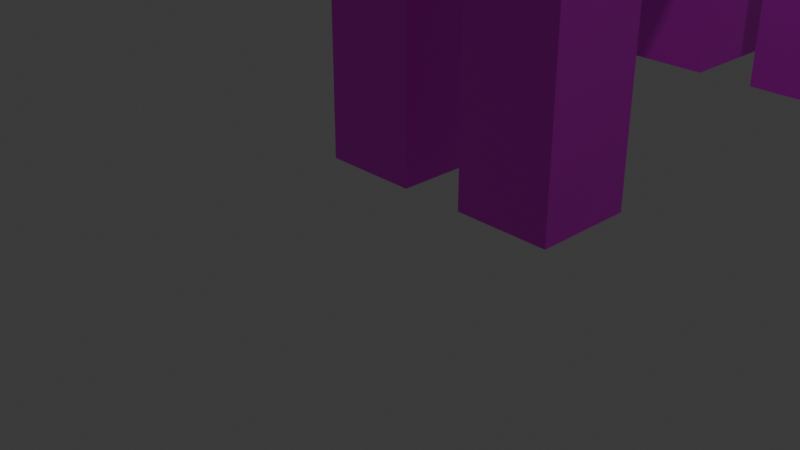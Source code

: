 # Source: giraffe_19.blend  (saved by Blender 4.1.24; exported with 4.5.12 LTS)
import bpy
from mathutils import Matrix  # noqa: F401  (used for matrix-valued properties, if any)

bpy.ops.wm.read_factory_settings(use_empty=True)
scene = bpy.context.scene
scene.name = 'Scene'

# ---- collections
col_collection = bpy.data.collections.new('Collection'); scene.collection.children.link(col_collection)

# ---- images (referenced by path relative to the original .blend; pixels are not part of the script)
import os
ASSET_DIR = os.environ.get("B2B_ASSET_DIR", "")  # directory of the original .blend (textures are referenced by path, not embedded)
HERE = os.path.dirname(os.path.abspath(__file__))  # packed textures are extracted next to this script under _unpacked/

def load_image(name, relpath, width, height, colorspace="sRGB"):
    """Load a texture the original file referenced (path relative to the .blend, or extracted next to this script)."""
    p = next((c for c in (os.path.join(HERE, relpath), os.path.join(ASSET_DIR, relpath)) if relpath and os.path.exists(c)), "")
    if p:
        img = bpy.data.images.load(p, check_existing=True)
        img.name = name
    else:  # same state as the original file: an image datablock whose file is absent (Cycles renders it pink)
        img = bpy.data.images.new(name, width, height)
        img.source = "FILE"
        img.filepath = "//" + (relpath or name)
    img.colorspace_settings.name = colorspace
    return img
img_jose_universe_png = load_image('jose.universe.png', 'jose.universe.png', 1024, 1024, 'sRGB')

# ---- materials (node trees are filled in below, after node groups)
mat_material = bpy.data.materials.new('Material')
mat_material.alpha_threshold = 0.0
mat_material.use_transparent_shadow = False
mat_material.roughness = 0.5
mat_material.line_color = (0.0, 0.0, 0.0, 1.0)

# ---- material node trees
mat_material.use_nodes = True; mat_material.node_tree.nodes.clear()
_N = mat_material.node_tree.nodes; _L = mat_material.node_tree.links
n0 = _N.new('ShaderNodeOutputMaterial'); n0.name = 'Material Output'; n0.location = (300, 300)
n1 = _N.new('ShaderNodeBsdfPrincipled'); n1.name = 'Principled BSDF'; n1.location = (10, 300)
n1.inputs[3].default_value = 1.45
n2 = _N.new('ShaderNodeTexImage'); n2.name = 'Image Texture'; n2.location = (-280, 271)
n2.image = img_jose_universe_png
_L.new(n1.outputs[0], n0.inputs[0])
_L.new(n2.outputs[0], n1.inputs[0])
n0.is_active_output = True

# ---- world
world_world = bpy.data.worlds.new('World'); scene.world = world_world
world_world.use_nodes = True; world_world.node_tree.nodes.clear()
_N = world_world.node_tree.nodes; _L = world_world.node_tree.links
n0 = _N.new('ShaderNodeOutputWorld'); n0.name = 'World Output'; n0.location = (300, 300)
n1 = _N.new('ShaderNodeBackground'); n1.name = 'Background'; n1.location = (10, 300)
n1.inputs[0].default_value = (0.05088, 0.05088, 0.05088, 1.0)
_L.new(n1.outputs[0], n0.inputs[0])
n0.is_active_output = True
world_world.color = (0.05088, 0.05088, 0.05088)
world_world.use_sun_shadow = False
world_world.sun_shadow_jitter_overblur = 0.0

# ---- cameras
cam_camera = bpy.data.cameras.new('Camera')
cam_camera.clip_end = 100.0
cam_camera.ortho_scale = 7.314

# ---- lights
light_light = bpy.data.lights.new('Light', 'POINT')
light_light.transmission_factor = 0.0
light_light.energy = 1000.0
light_light.shadow_soft_size = 0.1
light_light.shadow_maximum_resolution = 0.006
light_light.use_absolute_resolution = True

# ---- meshes
me_cube_007 = bpy.data.meshes.new('Cube.007')
me_cube_007.from_pydata([(2.499, -5.747, 23.05), (2.499, -5.747, 25.05), (2.499, -3.747, 23.05), (2.499, -3.747, 25.05), (4.499, -5.747, 23.05), (4.499, -5.747, 25.05), (4.499, -3.747, 23.05), (4.499, -3.747, 25.05), (-2.499, -5.747, 23.05), (-2.499, -5.747, 25.05), (-2.499, -3.747, 23.05), (-2.499, -3.747, 25.05), (-4.499, -5.747, 23.05), (-4.499, -5.747, 25.05), (-4.499, -3.747, 23.05), (-4.499, -3.747, 25.05), (5.863, -3.072, 23.27), (5.863, -3.072, 21.94), (5.863, -10.68, 23.27), (5.863, -10.68, 21.94), (-5.863, -3.072, 23.27), (-5.863, -3.072, 21.94), (-5.863, -10.68, 23.27), (-5.863, -10.68, 21.94), (9.819, 8.725, -7.077), (9.819, 8.725, -10.81), (9.819, -8.014, -7.077), (9.819, -8.014, -10.81), (-9.819, 8.725, -7.077), (-9.819, 8.725, -10.81), (-9.819, -8.014, -7.077), (-9.819, -8.014, -10.81), (-4.71, -6.969, -7.357), (-4.71, -6.969, 22.27), (-4.71, -3.407, -7.357), (-4.71, -3.407, 22.27), (4.71, -6.969, -7.357), (4.71, -6.969, 22.27), (4.71, -3.407, -7.357), (4.71, -3.407, 22.27), (2.98, -6.178, -20.5), (2.98, -6.178, -10.55), (2.98, -3.316, -20.5), (2.98, -3.316, -10.55), (11.96, -6.178, -20.5), (11.96, -6.178, -10.55), (11.96, -3.316, -20.5), (11.96, -3.316, -10.55), (-2.98, -6.178, -20.5), (-2.98, -6.178, -10.55), (-2.98, -3.316, -20.5), (-2.98, -3.316, -10.55), (-11.96, -6.178, -20.5), (-11.96, -6.178, -10.55), (-11.96, -3.316, -20.5), (-11.96, -3.316, -10.55), (2.98, 7.171, -20.5), (2.98, 7.171, -10.55), (2.98, 10.57, -20.5), (2.98, 10.57, -10.55), (11.96, 7.171, -20.5), (11.96, 7.171, -10.55), (11.96, 10.57, -20.5), (11.96, 10.57, -10.55), (-2.98, 7.171, -20.5), (-2.98, 7.171, -10.55), (-2.98, 10.57, -20.5), (-2.98, 10.57, -10.55), (-11.96, 7.171, -20.5), (-11.96, 7.171, -10.55), (-11.96, 10.57, -20.5), (-11.96, 10.57, -10.55), (2.562, 17.58, -6.701), (2.562, 17.58, -7.57), (2.562, 8.331, -6.701), (2.562, 8.331, -7.57), (-2.562, 17.58, -6.701), (-2.562, 17.58, -7.57), (-2.562, 8.331, -6.701), (-2.562, 8.331, -7.57), (-2.98, -6.178, -15.52), (-2.98, -3.316, -15.52), (-11.96, -3.316, -15.52), (-11.96, -6.178, -15.52), (-2.98, -3.316, -18.01), (-11.96, -3.316, -18.01), (-11.96, -6.178, -18.01), (-2.98, -6.178, -18.01), (-2.98, -6.178, -13.03), (-2.98, -3.316, -13.03), (-11.96, -3.316, -13.03), (-11.96, -6.178, -13.03), (2.98, -6.178, -15.52), (2.98, -3.316, -15.52), (11.96, -3.316, -15.52), (11.96, -6.178, -15.52), (2.98, -3.316, -18.01), (11.96, -3.316, -18.01), (11.96, -6.178, -18.01), (2.98, -6.178, -18.01), (2.98, -6.178, -13.03), (2.98, -3.316, -13.03), (11.96, -3.316, -13.03), (11.96, -6.178, -13.03), (-9.819, 0.3556, -10.81), (9.819, 0.3556, -7.077), (-9.819, 0.3556, -7.077), (9.819, 0.3556, -10.81), (-9.819, 4.883, -7.077), (9.819, 4.883, -10.81), (-9.819, 4.883, -10.81), (9.819, 4.883, -7.077), (-9.819, -3.267, -10.81), (9.819, -3.267, -7.077), (-9.819, -3.267, -7.077), (9.819, -3.267, -10.81), (2.98, 7.171, -15.52), (2.98, 10.57, -15.52), (11.96, 10.57, -15.52), (11.96, 7.171, -15.52), (2.98, 10.57, -18.01), (11.96, 10.57, -18.01), (11.96, 7.171, -18.01), (2.98, 7.171, -18.01), (2.98, 7.171, -13.03), (2.98, 10.57, -13.03), (11.96, 10.57, -13.03), (11.96, 7.171, -13.03), (-2.98, 7.171, -15.53), (-2.98, 10.57, -15.53), (-11.96, 10.57, -15.53), (-11.96, 7.171, -15.53), (-2.98, 7.171, -13.04), (-2.98, 10.57, -13.04), (-11.96, 10.57, -13.04), (-11.96, 7.171, -13.04), (-2.98, 10.57, -18.01), (-11.96, 10.57, -18.01), (-11.96, 7.171, -18.01), (-2.98, 7.171, -18.01), (-2.562, 12.96, -7.57), (2.562, 12.96, -6.701), (-2.562, 12.96, -6.701), (2.562, 12.96, -7.57), (-2.562, 15.27, -6.701), (2.562, 15.27, -7.57), (-2.562, 15.27, -7.57), (2.562, 15.27, -6.701), (-2.562, 10.64, -7.57), (2.562, 10.64, -6.701), (-2.562, 10.64, -6.701), (2.562, 10.64, -7.57), (-4.71, -6.969, 7.433), (-4.71, -3.407, 7.433), (4.71, -3.407, 7.433), (4.71, -6.969, 7.433), (-4.71, -3.407, 0.0378), (4.71, -3.407, 0.0378), (4.71, -6.969, 0.0378), (-4.71, -6.969, 0.0378), (-4.71, -3.407, -3.66), (4.71, -3.407, -3.66), (4.71, -6.969, -3.66), (-4.71, -6.969, -3.66), (-4.71, -6.969, 3.735), (-4.71, -3.407, 3.735), (4.71, -3.407, 3.735), (4.71, -6.969, 3.735), (-4.71, -6.969, 14.85), (-4.71, -3.407, 14.85), (4.71, -3.407, 14.85), (4.71, -6.969, 14.85), (-4.71, -3.407, 11.14), (4.71, -3.407, 11.14), (4.71, -6.969, 11.14), (-4.71, -6.969, 11.14), (-4.71, -6.969, 18.56), (-4.71, -3.407, 18.56), (4.71, -3.407, 18.56), (4.71, -6.969, 18.56), (-4.71, -6.969, 20.41), (-4.71, -3.407, 20.41), (4.71, -3.407, 20.41), (4.71, -6.969, 20.41), (-4.71, -3.407, 16.7), (4.71, -3.407, 16.7), (4.71, -6.969, 16.7), (-4.71, -6.969, 16.7), (-4.71, -6.969, 13.0), (-4.71, -3.407, 13.0), (4.71, -3.407, 13.0), (4.71, -6.969, 13.0), (-4.71, -3.407, 9.287), (4.71, -3.407, 9.287), (4.71, -6.969, 9.287), (-4.71, -6.969, 9.287), (-4.71, -6.969, 5.584), (-4.71, -3.407, 5.584), (4.71, -3.407, 5.584), (4.71, -6.969, 5.584), (-4.71, -3.407, 1.886), (4.71, -3.407, 1.886), (4.71, -6.969, 1.886), (-4.71, -6.969, 1.886), (-4.71, -6.969, -1.811), (-4.71, -3.407, -1.811), (4.71, -3.407, -1.811), (4.71, -6.969, -1.811), (-4.71, -3.407, -5.508), (4.71, -3.407, -5.508), (4.71, -6.969, -5.508), (-4.71, -6.969, -5.508), (-4.71, -3.407, -2.735), (4.71, -3.407, -2.735), (4.71, -6.969, -2.735), (-4.71, -6.969, -2.735), (-4.71, -6.969, -4.584), (-4.71, -3.407, -4.584), (4.71, -3.407, -4.584), (4.71, -6.969, -4.584), (-4.71, -3.407, -6.433), (4.71, -3.407, -6.433), (4.71, -6.969, -6.433), (-4.71, -6.969, -6.433), (-4.71, -6.969, -0.8865), (-4.71, -3.407, -0.8865), (4.71, -3.407, -0.8865), (4.71, -6.969, -0.8865), (-4.71, -3.407, 0.9621), (4.71, -3.407, 0.9621), (4.71, -6.969, 0.9621), (-4.71, -6.969, 0.9621), (-4.71, -6.969, 2.811), (-4.71, -3.407, 2.811), (4.71, -3.407, 2.811), (4.71, -6.969, 2.811), (-4.71, -3.407, 4.66), (4.71, -3.407, 4.66), (4.71, -6.969, 4.66), (-4.71, -6.969, 4.66), (-4.71, -6.969, 6.508), (-4.71, -3.407, 6.508), (4.71, -3.407, 6.508), (4.71, -6.969, 6.508), (-4.71, -3.407, 8.36), (4.71, -3.407, 8.36), (4.71, -6.969, 8.36), (-4.71, -6.969, 8.36), (-4.71, -6.969, 10.21), (-4.71, -3.407, 10.21), (4.71, -3.407, 10.21), (4.71, -6.969, 10.21), (-4.71, -3.407, 12.07), (4.71, -3.407, 12.07), (4.71, -6.969, 12.07), (-4.71, -6.969, 12.07), (-4.71, -6.969, 13.92), (-4.71, -3.407, 13.92), (4.71, -3.407, 13.92), (4.71, -6.969, 13.92), (-4.71, -3.407, 15.78), (4.71, -3.407, 15.78), (4.71, -6.969, 15.78), (-4.71, -6.969, 15.78), (-4.71, -6.969, 17.63), (-4.71, -3.407, 17.63), (4.71, -3.407, 17.63), (4.71, -6.969, 17.63), (-4.71, -3.407, 19.49), (4.71, -3.407, 19.49), (4.71, -6.969, 19.49), (-4.71, -6.969, 19.49), (-4.71, -6.969, 21.34), (-4.71, -3.407, 21.34), (4.71, -3.407, 21.34), (4.71, -6.969, 21.34), (2.499, -5.747, 24.05), (2.499, -3.747, 24.05), (4.499, -3.747, 24.05), (4.499, -5.747, 24.05), (-2.499, -5.747, 24.05), (-2.499, -3.747, 24.05), (-4.499, -3.747, 24.05), (-4.499, -5.747, 24.05)], [], [(276, 1, 3, 277), (277, 3, 7, 278), (278, 7, 5, 279), (279, 5, 1, 276), (2, 6, 4, 0), (7, 3, 1, 5), (280, 281, 11, 9), (281, 282, 15, 11), (282, 283, 13, 15), (283, 280, 9, 13), (10, 8, 12, 14), (15, 13, 9, 11), (16, 20, 22, 18), (19, 18, 22, 23), (23, 22, 20, 21), (21, 17, 19, 23), (17, 16, 18, 19), (21, 20, 16, 17), (113, 114, 30, 26), (27, 26, 30, 31), (110, 108, 28, 29), (112, 115, 27, 31), (115, 113, 26, 27), (29, 28, 24, 25), (272, 33, 35, 273), (273, 35, 39, 274), (274, 39, 37, 275), (275, 37, 33, 272), (34, 38, 36, 32), (39, 35, 33, 37), (100, 41, 43, 101), (101, 43, 47, 102), (102, 47, 45, 103), (103, 45, 41, 100), (42, 46, 44, 40), (47, 43, 41, 45), (88, 89, 51, 49), (89, 90, 55, 51), (90, 91, 53, 55), (91, 88, 49, 53), (50, 48, 52, 54), (55, 53, 49, 51), (124, 57, 59, 125), (125, 59, 63, 126), (126, 63, 61, 127), (127, 61, 57, 124), (58, 62, 60, 56), (63, 59, 57, 61), (132, 133, 67, 65), (133, 134, 71, 67), (134, 135, 69, 71), (135, 132, 65, 69), (66, 64, 68, 70), (71, 69, 65, 67), (149, 150, 78, 74), (75, 74, 78, 79), (146, 144, 76, 77), (148, 151, 75, 79), (151, 149, 74, 75), (77, 76, 72, 73), (86, 87, 80, 83), (85, 86, 83, 82), (84, 85, 82, 81), (87, 84, 81, 80), (48, 50, 84, 87), (50, 54, 85, 84), (54, 52, 86, 85), (52, 48, 87, 86), (83, 80, 88, 91), (82, 83, 91, 90), (81, 82, 90, 89), (80, 81, 89, 88), (98, 95, 92, 99), (97, 94, 95, 98), (96, 93, 94, 97), (99, 92, 93, 96), (40, 99, 96, 42), (42, 96, 97, 46), (46, 97, 98, 44), (44, 98, 99, 40), (95, 103, 100, 92), (94, 102, 103, 95), (93, 101, 102, 94), (92, 100, 101, 93), (109, 111, 105, 107), (110, 109, 107, 104), (112, 114, 106, 104), (111, 108, 106, 105), (24, 28, 108, 111), (29, 25, 109, 110), (25, 24, 111, 109), (104, 106, 108, 110), (31, 30, 114, 112), (107, 105, 113, 115), (104, 107, 115, 112), (105, 106, 114, 113), (122, 119, 116, 123), (121, 118, 119, 122), (120, 117, 118, 121), (123, 116, 117, 120), (56, 123, 120, 58), (58, 120, 121, 62), (62, 121, 122, 60), (60, 122, 123, 56), (119, 127, 124, 116), (118, 126, 127, 119), (117, 125, 126, 118), (116, 124, 125, 117), (138, 139, 128, 131), (137, 138, 131, 130), (136, 137, 130, 129), (139, 136, 129, 128), (131, 128, 132, 135), (130, 131, 135, 134), (129, 130, 134, 133), (128, 129, 133, 132), (64, 66, 136, 139), (66, 70, 137, 136), (70, 68, 138, 137), (68, 64, 139, 138), (145, 147, 141, 143), (146, 145, 143, 140), (148, 150, 142, 140), (147, 144, 142, 141), (72, 76, 144, 147), (77, 73, 145, 146), (73, 72, 147, 145), (140, 142, 144, 146), (79, 78, 150, 148), (143, 141, 149, 151), (140, 143, 151, 148), (141, 142, 150, 149), (243, 155, 152, 240), (242, 154, 155, 243), (241, 153, 154, 242), (240, 152, 153, 241), (224, 159, 156, 225), (225, 156, 157, 226), (226, 157, 158, 227), (227, 158, 159, 224), (219, 162, 163, 216), (218, 161, 162, 219), (217, 160, 161, 218), (216, 163, 160, 217), (232, 164, 165, 233), (233, 165, 166, 234), (234, 166, 167, 235), (235, 167, 164, 232), (259, 171, 168, 256), (258, 170, 171, 259), (257, 169, 170, 258), (256, 168, 169, 257), (248, 175, 172, 249), (249, 172, 173, 250), (250, 173, 174, 251), (251, 174, 175, 248), (267, 179, 176, 264), (266, 178, 179, 267), (265, 177, 178, 266), (264, 176, 177, 265), (270, 183, 180, 271), (269, 182, 183, 270), (268, 181, 182, 269), (271, 180, 181, 268), (263, 187, 184, 260), (260, 184, 185, 261), (261, 185, 186, 262), (262, 186, 187, 263), (255, 188, 189, 252), (252, 189, 190, 253), (253, 190, 191, 254), (254, 191, 188, 255), (246, 194, 195, 247), (245, 193, 194, 246), (244, 192, 193, 245), (247, 195, 192, 244), (239, 196, 197, 236), (236, 197, 198, 237), (237, 198, 199, 238), (238, 199, 196, 239), (230, 202, 203, 231), (229, 201, 202, 230), (228, 200, 201, 229), (231, 203, 200, 228), (214, 207, 204, 215), (213, 206, 207, 214), (212, 205, 206, 213), (215, 204, 205, 212), (223, 211, 208, 220), (220, 208, 209, 221), (221, 209, 210, 222), (222, 210, 211, 223), (163, 215, 212, 160), (160, 212, 213, 161), (161, 213, 214, 162), (162, 214, 215, 163), (211, 216, 217, 208), (208, 217, 218, 209), (209, 218, 219, 210), (210, 219, 216, 211), (36, 222, 223, 32), (38, 221, 222, 36), (34, 220, 221, 38), (32, 223, 220, 34), (207, 227, 224, 204), (206, 226, 227, 207), (205, 225, 226, 206), (204, 224, 225, 205), (159, 231, 228, 156), (156, 228, 229, 157), (157, 229, 230, 158), (158, 230, 231, 159), (202, 235, 232, 203), (201, 234, 235, 202), (200, 233, 234, 201), (203, 232, 233, 200), (167, 238, 239, 164), (166, 237, 238, 167), (165, 236, 237, 166), (164, 239, 236, 165), (196, 240, 241, 197), (197, 241, 242, 198), (198, 242, 243, 199), (199, 243, 240, 196), (152, 247, 244, 153), (153, 244, 245, 154), (154, 245, 246, 155), (155, 246, 247, 152), (194, 251, 248, 195), (193, 250, 251, 194), (192, 249, 250, 193), (195, 248, 249, 192), (174, 254, 255, 175), (173, 253, 254, 174), (172, 252, 253, 173), (175, 255, 252, 172), (188, 256, 257, 189), (189, 257, 258, 190), (190, 258, 259, 191), (191, 259, 256, 188), (171, 262, 263, 168), (170, 261, 262, 171), (169, 260, 261, 170), (168, 263, 260, 169), (187, 264, 265, 184), (184, 265, 266, 185), (185, 266, 267, 186), (186, 267, 264, 187), (176, 271, 268, 177), (177, 268, 269, 178), (178, 269, 270, 179), (179, 270, 271, 176), (183, 275, 272, 180), (182, 274, 275, 183), (181, 273, 274, 182), (180, 272, 273, 181), (4, 279, 276, 0), (6, 278, 279, 4), (2, 277, 278, 6), (0, 276, 277, 2), (12, 8, 280, 283), (14, 12, 283, 282), (10, 14, 282, 281), (8, 10, 281, 280)])
_uv = me_cube_007.uv_layers.new(name='UVMap')
_uv.uv.foreach_set('vector', [0.5, 0.0, 0.625, 0.0, 0.625, 0.25, 0.5, 0.25, 0.5, 0.25, 0.625, 0.25, 0.625, 0.5, 0.5, 0.5, 0.5, 0.5, 0.625, 0.5, 0.625, 0.75, 0.5, 0.75, 0.5, 0.75, 0.625, 0.75, 0.625, 1.0, 0.5, 1.0, 0.125, 0.5, 0.375, 0.5, 0.375, 0.75, 0.125, 0.75, 0.625, 0.5, 0.875, 0.5, 0.875, 0.75, 0.625, 0.75, 0.5, 0.0, 0.5, 0.25, 0.625, 0.25, 0.625, 0.0, 0.5, 0.25, 0.5, 0.5, 0.625, 0.5, 0.625, 0.25, 0.5, 0.5, 0.5, 0.75, 0.625, 0.75, 0.625, 0.5, 0.5, 0.75, 0.5, 1.0, 0.625, 1.0, 0.625, 0.75, 0.125, 0.5, 0.125, 0.75, 0.375, 0.75, 0.375, 0.5, 0.625, 0.5, 0.625, 0.75, 0.875, 0.75, 0.875, 0.5, 0.625, 0.5, 0.875, 0.5, 0.875, 0.75, 0.625, 0.75, 0.375, 0.75, 0.625, 0.75, 0.625, 1.0, 0.375, 1.0, 0.375, 0.0, 0.625, 0.0, 0.625, 0.25, 0.375, 0.25, 0.125, 0.5, 0.375, 0.5, 0.375, 0.75, 0.125, 0.75, 0.375, 0.5, 0.625, 0.5, 0.625, 0.75, 0.375, 0.75, 0.375, 0.25, 0.625, 0.25, 0.625, 0.5, 0.375, 0.5, 0.625, 0.6791, 0.875, 0.6791, 0.875, 0.75, 0.625, 0.75, 0.375, 0.75, 0.625, 0.75, 0.625, 1.0, 0.375, 1.0, 0.375, 0.1926, 0.625, 0.1926, 0.625, 0.25, 0.375, 0.25, 0.125, 0.6791, 0.375, 0.6791, 0.375, 0.75, 0.125, 0.75, 0.375, 0.6791, 0.625, 0.6791, 0.625, 0.75, 0.375, 0.75, 0.375, 0.25, 0.625, 0.25, 0.625, 0.5, 0.375, 0.5, 0.6172, 0.0, 0.625, 0.0, 0.625, 0.25, 0.6172, 0.25, 0.6172, 0.25, 0.625, 0.25, 0.625, 0.5, 0.6172, 0.5, 0.6172, 0.5, 0.625, 0.5, 0.625, 0.75, 0.6172, 0.75, 0.6172, 0.75, 0.625, 0.75, 0.625, 1.0, 0.6172, 1.0, 0.125, 0.5, 0.375, 0.5, 0.375, 0.75, 0.125, 0.75, 0.625, 0.5, 0.875, 0.5, 0.875, 0.75, 0.625, 0.75, 0.5625, 0.0, 0.625, 0.0, 0.625, 0.25, 0.5625, 0.25, 0.5625, 0.25, 0.625, 0.25, 0.625, 0.5, 0.5625, 0.5, 0.5625, 0.5, 0.625, 0.5, 0.625, 0.75, 0.5625, 0.75, 0.5625, 0.75, 0.625, 0.75, 0.625, 1.0, 0.5625, 1.0, 0.125, 0.5, 0.375, 0.5, 0.375, 0.75, 0.125, 0.75, 0.625, 0.5, 0.875, 0.5, 0.875, 0.75, 0.625, 0.75, 0.5625, 0.0, 0.5625, 0.25, 0.625, 0.25, 0.625, 0.0, 0.5625, 0.25, 0.5625, 0.5, 0.625, 0.5, 0.625, 0.25, 0.5625, 0.5, 0.5625, 0.75, 0.625, 0.75, 0.625, 0.5, 0.5625, 0.75, 0.5625, 1.0, 0.625, 1.0, 0.625, 0.75, 0.125, 0.5, 0.125, 0.75, 0.375, 0.75, 0.375, 0.5, 0.625, 0.5, 0.625, 0.75, 0.875, 0.75, 0.875, 0.5, 0.5625, 0.0, 0.625, 0.0, 0.625, 0.25, 0.5625, 0.25, 0.5625, 0.25, 0.625, 0.25, 0.625, 0.5, 0.5625, 0.5, 0.5625, 0.5, 0.625, 0.5, 0.625, 0.75, 0.5625, 0.75, 0.5625, 0.75, 0.625, 0.75, 0.625, 1.0, 0.5625, 1.0, 0.125, 0.5, 0.375, 0.5, 0.375, 0.75, 0.125, 0.75, 0.625, 0.5, 0.875, 0.5, 0.875, 0.75, 0.625, 0.75, 0.5623, 0.0, 0.5623, 0.25, 0.625, 0.25, 0.625, 0.0, 0.5623, 0.25, 0.5623, 0.5, 0.625, 0.5, 0.625, 0.25, 0.5623, 0.5, 0.5623, 0.75, 0.625, 0.75, 0.625, 0.5, 0.5623, 0.75, 0.5623, 1.0, 0.625, 1.0, 0.625, 0.75, 0.125, 0.5, 0.125, 0.75, 0.375, 0.75, 0.375, 0.5, 0.625, 0.5, 0.625, 0.75, 0.875, 0.75, 0.875, 0.5, 0.625, 0.6875, 0.875, 0.6875, 0.875, 0.75, 0.625, 0.75, 0.375, 0.75, 0.625, 0.75, 0.625, 1.0, 0.375, 1.0, 0.375, 0.1875, 0.625, 0.1875, 0.625, 0.25, 0.375, 0.25, 0.125, 0.6875, 0.375, 0.6875, 0.375, 0.75, 0.125, 0.75, 0.375, 0.6875, 0.625, 0.6875, 0.625, 0.75, 0.375, 0.75, 0.375, 0.25, 0.625, 0.25, 0.625, 0.5, 0.375, 0.5, 0.4375, 0.75, 0.4375, 1.0, 0.5, 1.0, 0.5, 0.75, 0.4375, 0.5, 0.4375, 0.75, 0.5, 0.75, 0.5, 0.5, 0.4375, 0.25, 0.4375, 0.5, 0.5, 0.5, 0.5, 0.25, 0.4375, 0.0, 0.4375, 0.25, 0.5, 0.25, 0.5, 0.0, 0.375, 0.0, 0.375, 0.25, 0.4375, 0.25, 0.4375, 0.0, 0.375, 0.25, 0.375, 0.5, 0.4375, 0.5, 0.4375, 0.25, 0.375, 0.5, 0.375, 0.75, 0.4375, 0.75, 0.4375, 0.5, 0.375, 0.75, 0.375, 1.0, 0.4375, 1.0, 0.4375, 0.75, 0.5, 0.75, 0.5, 1.0, 0.5625, 1.0, 0.5625, 0.75, 0.5, 0.5, 0.5, 0.75, 0.5625, 0.75, 0.5625, 0.5, 0.5, 0.25, 0.5, 0.5, 0.5625, 0.5, 0.5625, 0.25, 0.5, 0.0, 0.5, 0.25, 0.5625, 0.25, 0.5625, 0.0, 0.4375, 0.75, 0.5, 0.75, 0.5, 1.0, 0.4375, 1.0, 0.4375, 0.5, 0.5, 0.5, 0.5, 0.75, 0.4375, 0.75, 0.4375, 0.25, 0.5, 0.25, 0.5, 0.5, 0.4375, 0.5, 0.4375, 0.0, 0.5, 0.0, 0.5, 0.25, 0.4375, 0.25, 0.375, 0.0, 0.4375, 0.0, 0.4375, 0.25, 0.375, 0.25, 0.375, 0.25, 0.4375, 0.25, 0.4375, 0.5, 0.375, 0.5, 0.375, 0.5, 0.4375, 0.5, 0.4375, 0.75, 0.375, 0.75, 0.375, 0.75, 0.4375, 0.75, 0.4375, 1.0, 0.375, 1.0, 0.5, 0.75, 0.5625, 0.75, 0.5625, 1.0, 0.5, 1.0, 0.5, 0.5, 0.5625, 0.5, 0.5625, 0.75, 0.5, 0.75, 0.5, 0.25, 0.5625, 0.25, 0.5625, 0.5, 0.5, 0.5, 0.5, 0.0, 0.5625, 0.0, 0.5625, 0.25, 0.5, 0.25, 0.375, 0.5574, 0.625, 0.5574, 0.625, 0.625, 0.375, 0.625, 0.125, 0.5574, 0.375, 0.5574, 0.375, 0.625, 0.125, 0.625, 0.375, 0.07089, 0.625, 0.07089, 0.625, 0.125, 0.375, 0.125, 0.625, 0.5574, 0.875, 0.5574, 0.875, 0.625, 0.625, 0.625, 0.625, 0.5, 0.875, 0.5, 0.875, 0.5574, 0.625, 0.5574, 0.125, 0.5, 0.375, 0.5, 0.375, 0.5574, 0.125, 0.5574, 0.375, 0.5, 0.625, 0.5, 0.625, 0.5574, 0.375, 0.5574, 0.375, 0.125, 0.625, 0.125, 0.625, 0.1926, 0.375, 0.1926, 0.375, 0.0, 0.625, 0.0, 0.625, 0.07089, 0.375, 0.07089, 0.375, 0.625, 0.625, 0.625, 0.625, 0.6791, 0.375, 0.6791, 0.125, 0.625, 0.375, 0.625, 0.375, 0.6791, 0.125, 0.6791, 0.625, 0.625, 0.875, 0.625, 0.875, 0.6791, 0.625, 0.6791, 0.4375, 0.75, 0.5, 0.75, 0.5, 1.0, 0.4375, 1.0, 0.4375, 0.5, 0.5, 0.5, 0.5, 0.75, 0.4375, 0.75, 0.4375, 0.25, 0.5, 0.25, 0.5, 0.5, 0.4375, 0.5, 0.4375, 0.0, 0.5, 0.0, 0.5, 0.25, 0.4375, 0.25, 0.375, 0.0, 0.4375, 0.0, 0.4375, 0.25, 0.375, 0.25, 0.375, 0.25, 0.4375, 0.25, 0.4375, 0.5, 0.375, 0.5, 0.375, 0.5, 0.4375, 0.5, 0.4375, 0.75, 0.375, 0.75, 0.375, 0.75, 0.4375, 0.75, 0.4375, 1.0, 0.375, 1.0, 0.5, 0.75, 0.5625, 0.75, 0.5625, 1.0, 0.5, 1.0, 0.5, 0.5, 0.5625, 0.5, 0.5625, 0.75, 0.5, 0.75, 0.5, 0.25, 0.5625, 0.25, 0.5625, 0.5, 0.5, 0.5, 0.5, 0.0, 0.5625, 0.0, 0.5625, 0.25, 0.5, 0.25, 0.4373, 0.75, 0.4373, 1.0, 0.4997, 1.0, 0.4997, 0.75, 0.4373, 0.5, 0.4373, 0.75, 0.4997, 0.75, 0.4997, 0.5, 0.4373, 0.25, 0.4373, 0.5, 0.4997, 0.5, 0.4997, 0.25, 0.4373, 0.0, 0.4373, 0.25, 0.4997, 0.25, 0.4997, 0.0, 0.4997, 0.75, 0.4997, 1.0, 0.5623, 1.0, 0.5623, 0.75, 0.4997, 0.5, 0.4997, 0.75, 0.5623, 0.75, 0.5623, 0.5, 0.4997, 0.25, 0.4997, 0.5, 0.5623, 0.5, 0.5623, 0.25, 0.4997, 0.0, 0.4997, 0.25, 0.5623, 0.25, 0.5623, 0.0, 0.375, 0.0, 0.375, 0.25, 0.4373, 0.25, 0.4373, 0.0, 0.375, 0.25, 0.375, 0.5, 0.4373, 0.5, 0.4373, 0.25, 0.375, 0.5, 0.375, 0.75, 0.4373, 0.75, 0.4373, 0.5, 0.375, 0.75, 0.375, 1.0, 0.4373, 1.0, 0.4373, 0.75, 0.375, 0.5625, 0.625, 0.5625, 0.625, 0.625, 0.375, 0.625, 0.125, 0.5625, 0.375, 0.5625, 0.375, 0.625, 0.125, 0.625, 0.375, 0.0625, 0.625, 0.0625, 0.625, 0.125, 0.375, 0.125, 0.625, 0.5625, 0.875, 0.5625, 0.875, 0.625, 0.625, 0.625, 0.625, 0.5, 0.875, 0.5, 0.875, 0.5625, 0.625, 0.5625, 0.125, 0.5, 0.375, 0.5, 0.375, 0.5625, 0.125, 0.5625, 0.375, 0.5, 0.625, 0.5, 0.625, 0.5625, 0.375, 0.5625, 0.375, 0.125, 0.625, 0.125, 0.625, 0.1875, 0.375, 0.1875, 0.375, 0.0, 0.625, 0.0, 0.625, 0.0625, 0.375, 0.0625, 0.375, 0.625, 0.625, 0.625, 0.625, 0.6875, 0.375, 0.6875, 0.125, 0.625, 0.375, 0.625, 0.375, 0.6875, 0.125, 0.6875, 0.625, 0.625, 0.875, 0.625, 0.875, 0.6875, 0.625, 0.6875, 0.492, 0.75, 0.4998, 0.75, 0.4998, 1.0, 0.492, 1.0, 0.492, 0.5, 0.4998, 0.5, 0.4998, 0.75, 0.492, 0.75, 0.492, 0.25, 0.4998, 0.25, 0.4998, 0.5, 0.492, 0.5, 0.492, 0.0, 0.4998, 0.0, 0.4998, 0.25, 0.492, 0.25, 0.4296, 0.0, 0.4374, 0.0, 0.4374, 0.25, 0.4296, 0.25, 0.4296, 0.25, 0.4374, 0.25, 0.4374, 0.5, 0.4296, 0.5, 0.4296, 0.5, 0.4374, 0.5, 0.4374, 0.75, 0.4296, 0.75, 0.4296, 0.75, 0.4374, 0.75, 0.4374, 1.0, 0.4296, 1.0, 0.3984, 0.75, 0.4062, 0.75, 0.4062, 1.0, 0.3984, 1.0, 0.3984, 0.5, 0.4062, 0.5, 0.4062, 0.75, 0.3984, 0.75, 0.3984, 0.25, 0.4062, 0.25, 0.4062, 0.5, 0.3984, 0.5, 0.3984, 0.0, 0.4062, 0.0, 0.4062, 0.25, 0.3984, 0.25, 0.4608, 0.0, 0.4686, 0.0, 0.4686, 0.25, 0.4608, 0.25, 0.4608, 0.25, 0.4686, 0.25, 0.4686, 0.5, 0.4608, 0.5, 0.4608, 0.5, 0.4686, 0.5, 0.4686, 0.75, 0.4608, 0.75, 0.4608, 0.75, 0.4686, 0.75, 0.4686, 1.0, 0.4608, 1.0, 0.5546, 0.75, 0.5624, 0.75, 0.5624, 1.0, 0.5546, 1.0, 0.5546, 0.5, 0.5624, 0.5, 0.5624, 0.75, 0.5546, 0.75, 0.5546, 0.25, 0.5624, 0.25, 0.5624, 0.5, 0.5546, 0.5, 0.5546, 0.0, 0.5624, 0.0, 0.5624, 0.25, 0.5546, 0.25, 0.5233, 0.0, 0.5311, 0.0, 0.5311, 0.25, 0.5233, 0.25, 0.5233, 0.25, 0.5311, 0.25, 0.5311, 0.5, 0.5233, 0.5, 0.5233, 0.5, 0.5311, 0.5, 0.5311, 0.75, 0.5233, 0.75, 0.5233, 0.75, 0.5311, 0.75, 0.5311, 1.0, 0.5233, 1.0, 0.5859, 0.75, 0.5937, 0.75, 0.5937, 1.0, 0.5859, 1.0, 0.5859, 0.5, 0.5937, 0.5, 0.5937, 0.75, 0.5859, 0.75, 0.5859, 0.25, 0.5937, 0.25, 0.5937, 0.5, 0.5859, 0.5, 0.5859, 0.0, 0.5937, 0.0, 0.5937, 0.25, 0.5859, 0.25, 0.6015, 0.75, 0.6094, 0.75, 0.6094, 1.0, 0.6015, 1.0, 0.6015, 0.5, 0.6094, 0.5, 0.6094, 0.75, 0.6015, 0.75, 0.6015, 0.25, 0.6094, 0.25, 0.6094, 0.5, 0.6015, 0.5, 0.6015, 0.0, 0.6094, 0.0, 0.6094, 0.25, 0.6015, 0.25, 0.5702, 0.0, 0.5781, 0.0, 0.5781, 0.25, 0.5702, 0.25, 0.5702, 0.25, 0.5781, 0.25, 0.5781, 0.5, 0.5702, 0.5, 0.5702, 0.5, 0.5781, 0.5, 0.5781, 0.75, 0.5702, 0.75, 0.5702, 0.75, 0.5781, 0.75, 0.5781, 1.0, 0.5702, 1.0, 0.5389, 0.0, 0.5468, 0.0, 0.5468, 0.25, 0.5389, 0.25, 0.5389, 0.25, 0.5468, 0.25, 0.5468, 0.5, 0.5389, 0.5, 0.5389, 0.5, 0.5468, 0.5, 0.5468, 0.75, 0.5389, 0.75, 0.5389, 0.75, 0.5468, 0.75, 0.5468, 1.0, 0.5389, 1.0, 0.5076, 0.75, 0.5155, 0.75, 0.5155, 1.0, 0.5076, 1.0, 0.5076, 0.5, 0.5155, 0.5, 0.5155, 0.75, 0.5076, 0.75, 0.5076, 0.25, 0.5155, 0.25, 0.5155, 0.5, 0.5076, 0.5, 0.5076, 0.0, 0.5155, 0.0, 0.5155, 0.25, 0.5076, 0.25, 0.4764, 0.0, 0.4842, 0.0, 0.4842, 0.25, 0.4764, 0.25, 0.4764, 0.25, 0.4842, 0.25, 0.4842, 0.5, 0.4764, 0.5, 0.4764, 0.5, 0.4842, 0.5, 0.4842, 0.75, 0.4764, 0.75, 0.4764, 0.75, 0.4842, 0.75, 0.4842, 1.0, 0.4764, 1.0, 0.4452, 0.75, 0.453, 0.75, 0.453, 1.0, 0.4452, 1.0, 0.4452, 0.5, 0.453, 0.5, 0.453, 0.75, 0.4452, 0.75, 0.4452, 0.25, 0.453, 0.25, 0.453, 0.5, 0.4452, 0.5, 0.4452, 0.0, 0.453, 0.0, 0.453, 0.25, 0.4452, 0.25, 0.414, 0.75, 0.4218, 0.75, 0.4218, 1.0, 0.414, 1.0, 0.414, 0.5, 0.4218, 0.5, 0.4218, 0.75, 0.414, 0.75, 0.414, 0.25, 0.4218, 0.25, 0.4218, 0.5, 0.414, 0.5, 0.414, 0.0, 0.4218, 0.0, 0.4218, 0.25, 0.414, 0.25, 0.3828, 0.0, 0.3906, 0.0, 0.3906, 0.25, 0.3828, 0.25, 0.3828, 0.25, 0.3906, 0.25, 0.3906, 0.5, 0.3828, 0.5, 0.3828, 0.5, 0.3906, 0.5, 0.3906, 0.75, 0.3828, 0.75, 0.3828, 0.75, 0.3906, 0.75, 0.3906, 1.0, 0.3828, 1.0, 0.4062, 0.0, 0.414, 0.0, 0.414, 0.25, 0.4062, 0.25, 0.4062, 0.25, 0.414, 0.25, 0.414, 0.5, 0.4062, 0.5, 0.4062, 0.5, 0.414, 0.5, 0.414, 0.75, 0.4062, 0.75, 0.4062, 0.75, 0.414, 0.75, 0.414, 1.0, 0.4062, 1.0, 0.3906, 0.0, 0.3984, 0.0, 0.3984, 0.25, 0.3906, 0.25, 0.3906, 0.25, 0.3984, 0.25, 0.3984, 0.5, 0.3906, 0.5, 0.3906, 0.5, 0.3984, 0.5, 0.3984, 0.75, 0.3906, 0.75, 0.3906, 0.75, 0.3984, 0.75, 0.3984, 1.0, 0.3906, 1.0, 0.375, 0.75, 0.3828, 0.75, 0.3828, 1.0, 0.375, 1.0, 0.375, 0.5, 0.3828, 0.5, 0.3828, 0.75, 0.375, 0.75, 0.375, 0.25, 0.3828, 0.25, 0.3828, 0.5, 0.375, 0.5, 0.375, 0.0, 0.3828, 0.0, 0.3828, 0.25, 0.375, 0.25, 0.4218, 0.75, 0.4296, 0.75, 0.4296, 1.0, 0.4218, 1.0, 0.4218, 0.5, 0.4296, 0.5, 0.4296, 0.75, 0.4218, 0.75, 0.4218, 0.25, 0.4296, 0.25, 0.4296, 0.5, 0.4218, 0.5, 0.4218, 0.0, 0.4296, 0.0, 0.4296, 0.25, 0.4218, 0.25, 0.4374, 0.0, 0.4452, 0.0, 0.4452, 0.25, 0.4374, 0.25, 0.4374, 0.25, 0.4452, 0.25, 0.4452, 0.5, 0.4374, 0.5, 0.4374, 0.5, 0.4452, 0.5, 0.4452, 0.75, 0.4374, 0.75, 0.4374, 0.75, 0.4452, 0.75, 0.4452, 1.0, 0.4374, 1.0, 0.453, 0.75, 0.4608, 0.75, 0.4608, 1.0, 0.453, 1.0, 0.453, 0.5, 0.4608, 0.5, 0.4608, 0.75, 0.453, 0.75, 0.453, 0.25, 0.4608, 0.25, 0.4608, 0.5, 0.453, 0.5, 0.453, 0.0, 0.4608, 0.0, 0.4608, 0.25, 0.453, 0.25, 0.4686, 0.75, 0.4764, 0.75, 0.4764, 1.0, 0.4686, 1.0, 0.4686, 0.5, 0.4764, 0.5, 0.4764, 0.75, 0.4686, 0.75, 0.4686, 0.25, 0.4764, 0.25, 0.4764, 0.5, 0.4686, 0.5, 0.4686, 0.0, 0.4764, 0.0, 0.4764, 0.25, 0.4686, 0.25, 0.4842, 0.0, 0.492, 0.0, 0.492, 0.25, 0.4842, 0.25, 0.4842, 0.25, 0.492, 0.25, 0.492, 0.5, 0.4842, 0.5, 0.4842, 0.5, 0.492, 0.5, 0.492, 0.75, 0.4842, 0.75, 0.4842, 0.75, 0.492, 0.75, 0.492, 1.0, 0.4842, 1.0, 0.4998, 0.0, 0.5076, 0.0, 0.5076, 0.25, 0.4998, 0.25, 0.4998, 0.25, 0.5076, 0.25, 0.5076, 0.5, 0.4998, 0.5, 0.4998, 0.5, 0.5076, 0.5, 0.5076, 0.75, 0.4998, 0.75, 0.4998, 0.75, 0.5076, 0.75, 0.5076, 1.0, 0.4998, 1.0, 0.5155, 0.75, 0.5233, 0.75, 0.5233, 1.0, 0.5155, 1.0, 0.5155, 0.5, 0.5233, 0.5, 0.5233, 0.75, 0.5155, 0.75, 0.5155, 0.25, 0.5233, 0.25, 0.5233, 0.5, 0.5155, 0.5, 0.5155, 0.0, 0.5233, 0.0, 0.5233, 0.25, 0.5155, 0.25, 0.5311, 0.75, 0.5389, 0.75, 0.5389, 1.0, 0.5311, 1.0, 0.5311, 0.5, 0.5389, 0.5, 0.5389, 0.75, 0.5311, 0.75, 0.5311, 0.25, 0.5389, 0.25, 0.5389, 0.5, 0.5311, 0.5, 0.5311, 0.0, 0.5389, 0.0, 0.5389, 0.25, 0.5311, 0.25, 0.5468, 0.0, 0.5546, 0.0, 0.5546, 0.25, 0.5468, 0.25, 0.5468, 0.25, 0.5546, 0.25, 0.5546, 0.5, 0.5468, 0.5, 0.5468, 0.5, 0.5546, 0.5, 0.5546, 0.75, 0.5468, 0.75, 0.5468, 0.75, 0.5546, 0.75, 0.5546, 1.0, 0.5468, 1.0, 0.5624, 0.75, 0.5702, 0.75, 0.5702, 1.0, 0.5624, 1.0, 0.5624, 0.5, 0.5702, 0.5, 0.5702, 0.75, 0.5624, 0.75, 0.5624, 0.25, 0.5702, 0.25, 0.5702, 0.5, 0.5624, 0.5, 0.5624, 0.0, 0.5702, 0.0, 0.5702, 0.25, 0.5624, 0.25, 0.5781, 0.0, 0.5859, 0.0, 0.5859, 0.25, 0.5781, 0.25, 0.5781, 0.25, 0.5859, 0.25, 0.5859, 0.5, 0.5781, 0.5, 0.5781, 0.5, 0.5859, 0.5, 0.5859, 0.75, 0.5781, 0.75, 0.5781, 0.75, 0.5859, 0.75, 0.5859, 1.0, 0.5781, 1.0, 0.5937, 0.0, 0.6015, 0.0, 0.6015, 0.25, 0.5937, 0.25, 0.5937, 0.25, 0.6015, 0.25, 0.6015, 0.5, 0.5937, 0.5, 0.5937, 0.5, 0.6015, 0.5, 0.6015, 0.75, 0.5937, 0.75, 0.5937, 0.75, 0.6015, 0.75, 0.6015, 1.0, 0.5937, 1.0, 0.6094, 0.75, 0.6172, 0.75, 0.6172, 1.0, 0.6094, 1.0, 0.6094, 0.5, 0.6172, 0.5, 0.6172, 0.75, 0.6094, 0.75, 0.6094, 0.25, 0.6172, 0.25, 0.6172, 0.5, 0.6094, 0.5, 0.6094, 0.0, 0.6172, 0.0, 0.6172, 0.25, 0.6094, 0.25, 0.375, 0.75, 0.5, 0.75, 0.5, 1.0, 0.375, 1.0, 0.375, 0.5, 0.5, 0.5, 0.5, 0.75, 0.375, 0.75, 0.375, 0.25, 0.5, 0.25, 0.5, 0.5, 0.375, 0.5, 0.375, 0.0, 0.5, 0.0, 0.5, 0.25, 0.375, 0.25, 0.375, 0.75, 0.375, 1.0, 0.5, 1.0, 0.5, 0.75, 0.375, 0.5, 0.375, 0.75, 0.5, 0.75, 0.5, 0.5, 0.375, 0.25, 0.375, 0.5, 0.5, 0.5, 0.5, 0.25, 0.375, 0.0, 0.375, 0.25, 0.5, 0.25, 0.5, 0.0])
me_cube_007.materials.append(mat_material)
me_cube_007.update()
arm_armature = bpy.data.armatures.new('Armature')  # bones are not reproduced

# ---- objects
ob_light = bpy.data.objects.new('Light', light_light)
ob_camera = bpy.data.objects.new('Camera', cam_camera)
ob_cube_006 = bpy.data.objects.new('Cube.006', me_cube_007)
ob_armature = bpy.data.objects.new('Armature', arm_armature)

# ---- transforms, parenting, visibility, modifiers, constraints
ob_light.location = (4.076, 1.005, 14.55)
ob_light.rotation_euler = (0.6503, 0.05522, 1.866)
ob_light.lock_rotations_4d = False
ob_light.empty_display_type = 'ARROWS'
ob_light.color = (0.0, 0.0, 0.0, 0.0)
ob_light.lineart.crease_threshold = 0.0
ob_camera.location = (7.359, -6.926, 4.958)
ob_camera.rotation_euler = (1.109, 0.0, 0.8149)
ob_camera.lock_rotations_4d = False
ob_camera.empty_display_type = 'ARROWS'
ob_camera.color = (0.0, 0.0, 0.0, 0.0)
ob_camera.display_type = 'WIRE'
ob_camera.lineart.crease_threshold = 0.0
ob_cube_006.parent = ob_armature
ob_cube_006.matrix_parent_inverse = Matrix(((0.3722, -0.0, 0.0, -0.0), (-0.0, 0.3754, -0.0, -0.3134), (0.0, -0.0, 0.1984, -2.023), (-0.0, 0.0, -0.0, 1.0)))
ob_cube_006.location = (-1.192e-07, 3.021, 14.57)
ob_cube_006.scale = (0.1276, 0.4149, 0.7078)
_vg = ob_cube_006.vertex_groups.new(name='lowest-neck-bone')
for _i, _w in zip([32, 34, 36, 38, 156, 157, 158, 159, 160, 161, 162, 163, 200, 201, 202, 203, 204, 205, 206, 207, 208, 209, 210, 211, 212, 213, 214, 215, 216, 217, 218, 219, 220, 221, 222, 223, 224, 225, 226, 227, 228, 229, 230, 231, 232, 233, 234, 235], [0.4096, 0.3028, 0.4113, 0.2062, 0.9367, 0.9367, 0.9425, 0.9425, 0.995, 0.9948, 0.9963, 0.9963, 0.2222, 0.2222, 0.2123, 0.2123, 0.9955, 0.9945, 0.9945, 0.9955, 0.9433, 0.9381, 0.9554, 0.9558, 0.9973, 0.9972, 0.9979, 0.9979, 0.9878, 0.9838, 0.9826, 0.9876, 0.8009, 0.7784, 0.8381, 0.8388, 0.9843, 0.9819, 0.9819, 0.9843, 0.7778, 0.7778, 0.7876, 0.7876, 0.05744, 0.06328, 0.06328, 0.05744]): _vg.add([_i], _w, 'REPLACE')
_vg = ob_cube_006.vertex_groups.new(name='second-last-neck-bone')
for _i, _w in zip([152, 153, 154, 155, 156, 157, 158, 159, 164, 165, 166, 167, 172, 173, 174, 175, 188, 189, 190, 191, 192, 193, 194, 195, 196, 197, 198, 199, 200, 201, 202, 203, 228, 229, 230, 231, 232, 233, 234, 235, 236, 237, 238, 239, 240, 241, 242, 243, 244, 245, 246, 247, 248, 249, 250, 251, 252, 253, 254, 255], [0.9988, 0.9985, 0.9985, 0.9988, 0.06328, 0.06328, 0.05744, 0.05744, 0.9844, 0.982, 0.982, 0.9844, 0.7784, 0.7784, 0.7882, 0.7882, 0.05709, 0.0629, 0.0629, 0.05709, 0.9822, 0.9822, 0.9846, 0.9846, 0.9988, 0.9984, 0.9984, 0.9988, 0.7778, 0.7778, 0.7877, 0.7877, 0.2222, 0.2222, 0.2123, 0.2123, 0.9426, 0.9367, 0.9367, 0.9426, 0.9949, 0.9949, 0.9957, 0.9957, 0.9994, 0.9992, 0.9992, 0.9994, 0.9949, 0.9949, 0.9958, 0.9958, 0.9429, 0.9371, 0.9371, 0.9429, 0.2216, 0.2216, 0.2118, 0.2118]): _vg.add([_i], _w, 'REPLACE')
_vg = ob_cube_006.vertex_groups.new(name='third-last-neck-bone')
for _i, _w in zip([168, 169, 170, 171, 172, 173, 174, 175, 176, 177, 178, 179, 184, 185, 186, 187, 188, 189, 190, 191, 248, 249, 250, 251, 252, 253, 254, 255, 256, 257, 258, 259, 260, 261, 262, 263, 264, 265, 266, 267, 268, 269, 270, 271], [0.9916, 0.9899, 0.9899, 0.9916, 0.2216, 0.2216, 0.2117, 0.2117, 0.2129, 0.2204, 0.2204, 0.2129, 0.9366, 0.9366, 0.9427, 0.9427, 0.9426, 0.9367, 0.9367, 0.9426, 0.05708, 0.06289, 0.06289, 0.05708, 0.7783, 0.7783, 0.7882, 0.7882, 0.9834, 0.9808, 0.9808, 0.9834, 0.9808, 0.9808, 0.9834, 0.9834, 0.7884, 0.778, 0.778, 0.7884, 0.06192, 0.06192, 0.05801, 0.05802]): _vg.add([_i], _w, 'REPLACE')
_vg = ob_cube_006.vertex_groups.new(name='first-neck-bone')
for _i, _w in zip([33, 35, 37, 39, 176, 177, 178, 179, 180, 181, 182, 183, 184, 185, 186, 187, 264, 265, 266, 267, 268, 269, 270, 271, 272, 273, 274, 275], [0.3744, 0.9189, 0.2499, 0.9027, 0.7841, 0.7784, 0.7783, 0.7838, 0.9405, 0.9717, 0.9702, 0.9341, 0.06286, 0.06285, 0.0568, 0.05682, 0.2107, 0.2215, 0.2215, 0.2106, 0.9344, 0.934, 0.9291, 0.9306, 0.8303, 0.9639, 0.9587, 0.802]): _vg.add([_i], _w, 'REPLACE')
_vg = ob_cube_006.vertex_groups.new(name='head-bone')
for _i, _w in zip([16, 17, 18, 19, 20, 21, 22, 23, 33, 35, 37, 39, 180, 183, 272, 273, 274, 275], [1.0, 1.0, 1.0, 1.0, 1.0, 1.0, 1.0, 1.0, 0.6238, 0.07919, 0.749, 0.09536, 0.03702, 0.04993, 0.1651, 0.01236, 0.02268, 0.1936]): _vg.add([_i], _w, 'REPLACE')
_vg = ob_cube_006.vertex_groups.new(name='ear-bone.l')
_vg.add([8, 9, 10, 11, 12, 13, 14, 15, 280, 281, 282, 283], 1.0, 'REPLACE')
_vg = ob_cube_006.vertex_groups.new(name='ear-bone.r')
_vg.add([0, 1, 2, 3, 4, 5, 6, 7, 276, 277, 278, 279], 1.0, 'REPLACE')
_vg = ob_cube_006.vertex_groups.new(name='body')
for _i, _w in zip([24, 25, 26, 27, 28, 29, 30, 31, 32, 34, 36, 38, 104, 105, 106, 107, 108, 109, 110, 111, 112, 113, 114, 115, 208, 209, 210, 211, 220, 221, 222, 223], [0.6402, 0.08757, 0.9751, 0.9496, 0.6511, 0.1388, 0.9752, 0.95, 0.3118, 0.6651, 0.3152, 0.7722, 0.9001, 0.9809, 0.9814, 0.8971, 0.9027, 0.542, 0.5597, 0.8999, 0.934, 0.9915, 0.9916, 0.9328, 0.05209, 0.05798, 0.003255, 0.001769, 0.1862, 0.2113, 0.092, 0.08999]): _vg.add([_i], _w, 'REPLACE')
_vg = ob_cube_006.vertex_groups.new(name='hip-leg.l')
for _i, _w in zip([24, 25, 28, 29, 31, 65, 67, 69, 71, 104, 107, 108, 109, 110, 111, 112, 132, 133, 134, 135], [0.08736, 0.0501, 0.2397, 0.7685, 0.002001, 0.9992, 0.8341, 0.7115, 0.7879, 0.06824, 0.000714, 0.06558, 0.08346, 0.3312, 0.001052, 0.02767, 0.06208, 0.03103, 0.03627, 0.05207]): _vg.add([_i], _w, 'REPLACE')
_vg = ob_cube_006.vertex_groups.new(name='back-upper-leg.l')
for _i, _w in zip([67, 69, 71, 128, 129, 130, 131, 132, 133, 134, 135, 136, 137, 138, 139], [0.1655, 0.2872, 0.2114, 0.9322, 0.954, 0.9473, 0.928, 0.9338, 0.9572, 0.954, 0.9432, 0.03612, 0.05411, 0.06922, 0.06111]): _vg.add([_i], _w, 'REPLACE')
_vg = ob_cube_006.vertex_groups.new(name='back-lower-leg.l')
for _i, _w in zip([64, 66, 68, 70, 128, 129, 130, 131, 136, 137, 138, 139], [0.9933, 0.9961, 0.9912, 0.9942, 0.06382, 0.03801, 0.05039, 0.06818, 0.9568, 0.9457, 0.9305, 0.9386]): _vg.add([_i], _w, 'REPLACE')
_vg = ob_cube_006.vertex_groups.new(name='butt-bone')
for _i, _w in zip([74, 75, 78, 79, 148, 150], [0.2136, 0.1152, 0.4305, 0.8342, 0.01191, 0.00146]): _vg.add([_i], _w, 'REPLACE')
_vg = ob_cube_006.vertex_groups.new(name='tail')
for _i, _w in zip([72, 73, 74, 75, 76, 77, 78, 79, 140, 141, 142, 143, 144, 145, 146, 147, 148, 149, 150, 151], [1.0, 1.0, 0.7864, 0.8848, 1.0, 1.0, 0.5695, 0.1658, 0.9988, 0.9992, 0.9986, 0.9996, 0.9999, 1.0, 0.9999, 1.0, 0.969, 0.9861, 0.9743, 0.9926]): _vg.add([_i], _w, 'REPLACE')
_vg = ob_cube_006.vertex_groups.new(name='hip-leg.r')
for _i, _w in zip([24, 25, 27, 28, 29, 57, 59, 61, 63, 104, 107, 108, 109, 110, 111, 112, 115, 124, 125, 126, 127], [0.2724, 0.8623, 0.01013, 0.1092, 0.09267, 0.9992, 0.8335, 0.7107, 0.7872, 0.01325, 0.07757, 0.01337, 0.3746, 0.1092, 0.0746, 0.004352, 0.03907, 0.06235, 0.03138, 0.03661, 0.05226]): _vg.add([_i], _w, 'REPLACE')
_vg = ob_cube_006.vertex_groups.new(name='back-upper-leg.r')
for _i, _w in zip([59, 61, 63, 116, 117, 118, 119, 120, 121, 122, 123, 124, 125, 126, 127], [0.1661, 0.288, 0.2121, 0.9323, 0.9541, 0.9474, 0.9282, 0.03571, 0.05384, 0.06891, 0.06085, 0.9336, 0.9571, 0.9538, 0.943]): _vg.add([_i], _w, 'REPLACE')
_vg = ob_cube_006.vertex_groups.new(name='back-lower-leg.r')
for _i, _w in zip([56, 58, 60, 62, 116, 117, 118, 119, 120, 121, 122, 123], [0.9933, 0.9962, 0.9913, 0.9942, 0.06365, 0.03782, 0.05028, 0.06801, 0.957, 0.946, 0.9308, 0.9389]): _vg.add([_i], _w, 'REPLACE')
_vg = ob_cube_006.vertex_groups.new(name='shoulder.l')
for _i, _w in zip([36, 49, 51, 53, 55, 88, 89, 90, 91, 222], [0.2542, 0.8921, 0.882, 0.599, 0.5946, 0.0447, 0.01668, 0.007224, 0.02608, 0.06103]): _vg.add([_i], _w, 'REPLACE')
_vg = ob_cube_006.vertex_groups.new(name='front-upper-arm.l')
for _i, _w in zip([49, 51, 53, 55, 80, 81, 82, 83, 88, 89, 90, 91], [0.1021, 0.1127, 0.3789, 0.3853, 0.05912, 0.002252, 0.03339, 0.06775, 0.9006, 0.9288, 0.9264, 0.9044]): _vg.add([_i], _w, 'REPLACE')
_vg = ob_cube_006.vertex_groups.new(name='front-lower-arm.l')
for _i, _w in zip([48, 50, 52, 54, 80, 81, 82, 83, 84, 85, 86, 87, 88, 89, 90, 91], [0.9998, 0.9998, 0.9996, 0.9997, 0.9379, 0.9729, 0.9569, 0.9294, 0.9987, 0.9976, 0.996, 0.9971, 0.052, 0.02576, 0.04006, 0.05752]): _vg.add([_i], _w, 'REPLACE')
_vg = ob_cube_006.vertex_groups.new(name='shoulder.r')
for _i, _w in zip([32, 34, 41, 43, 45, 47, 100, 101, 102, 103, 223], [0.2614, 0.005201, 0.8921, 0.882, 0.599, 0.5946, 0.0447, 0.01668, 0.007224, 0.02608, 0.0629]): _vg.add([_i], _w, 'REPLACE')
_vg = ob_cube_006.vertex_groups.new(name='front-upper-arm.r')
for _i, _w in zip([41, 43, 45, 47, 92, 93, 94, 95, 100, 101, 102, 103], [0.1021, 0.1127, 0.3789, 0.3853, 0.05912, 0.002257, 0.03339, 0.06775, 0.9006, 0.9288, 0.9264, 0.9044]): _vg.add([_i], _w, 'REPLACE')
_vg = ob_cube_006.vertex_groups.new(name='front-lower-arm.r')
for _i, _w in zip([40, 42, 44, 46, 92, 93, 94, 95, 96, 97, 98, 99, 100, 101, 102, 103], [0.9998, 0.9998, 0.9996, 0.9997, 0.9379, 0.9729, 0.9569, 0.9294, 0.9987, 0.9976, 0.996, 0.9971, 0.052, 0.02576, 0.04006, 0.05752]): _vg.add([_i], _w, 'REPLACE')
_m = ob_cube_006.modifiers.new('Armature', 'ARMATURE')
_m.object = ob_armature
ob_armature.location = (0.0, 0.835, 10.2)
ob_armature.scale = (2.687, 2.664, 5.041)

# ---- collection membership
col_collection.objects.link(ob_light)
col_collection.objects.link(ob_camera)
col_collection.objects.link(ob_cube_006)
col_collection.objects.link(ob_armature)

# ---- scene / render settings (as saved in the file)
scene.camera = ob_camera
scene.frame_start = 1; scene.frame_end = 250; scene.frame_set(0)
scene.render.engine = 'BLENDER_EEVEE_NEXT'
scene.cycles.sampling_pattern = 'TABULATED_SOBOL'
scene.eevee.ray_tracing_options.trace_max_roughness = 0.0
bpy.context.view_layer.update()

